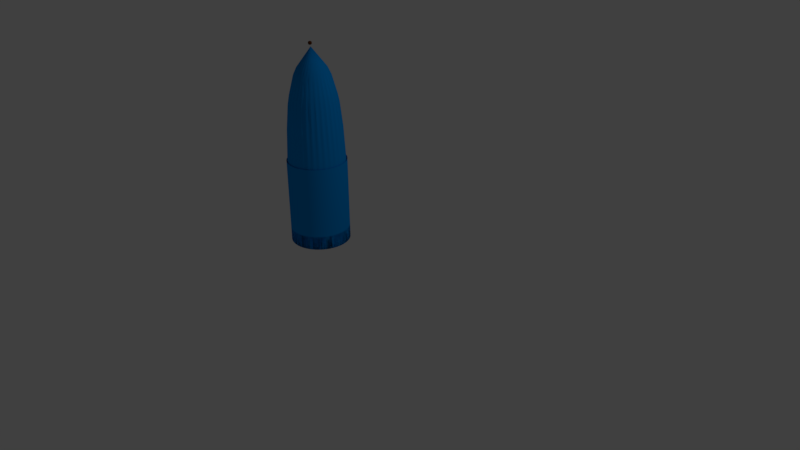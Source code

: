 # Source: flasche.blend  (saved by Blender 2.77.0; exported with 4.5.12 LTS)
import bpy
from mathutils import Matrix  # noqa: F401  (used for matrix-valued properties, if any)

bpy.ops.wm.read_factory_settings(use_empty=True)
scene = bpy.context.scene
scene.name = 'Scene'

# ---- collections
col_collection_1 = bpy.data.collections.new('Collection 1'); scene.collection.children.link(col_collection_1)

# ---- materials (node trees are filled in below, after node groups)
mat_material = bpy.data.materials.new('Material')
mat_material.alpha_threshold = 0.0
mat_material.use_transparent_shadow = False
mat_material.diffuse_color = (0.0, 0.277, 0.8, 1.0)
mat_material.roughness = 0.5
mat_material_001 = bpy.data.materials.new('Material.001')
mat_material_001.alpha_threshold = 0.0
mat_material_001.use_transparent_shadow = False
mat_material_001.diffuse_color = (0.1107, 0.02912, 0.0, 1.0)
mat_material_001.roughness = 0.5

# ---- material node trees

# ---- world
world_world = bpy.data.worlds.new('World'); scene.world = world_world
world_world.color = (0.05088, 0.05088, 0.05088)
world_world.use_sun_shadow = False
world_world.sun_shadow_jitter_overblur = 0.0
world_world.cycles.sampling_method = 'MANUAL'

# ---- cameras
cam_camera = bpy.data.cameras.new('Camera')
cam_camera.clip_end = 100.0
cam_camera.lens = 35.0
cam_camera.sensor_width = 32.0
cam_camera.sensor_height = 18.0
cam_camera.ortho_scale = 7.314
cam_camera.dof.focus_distance = 0.0
cam_camera.dof.aperture_fstop = 128.0

# ---- lights
light_lamp = bpy.data.lights.new('Lamp', 'POINT')
light_lamp.transmission_factor = 0.0
light_lamp.cutoff_distance = 30.0
light_lamp.energy = 100.0
light_lamp.shadow_buffer_clip_start = 1.001
light_lamp.shadow_soft_size = 0.1
light_lamp.shadow_maximum_resolution = 0.006
light_lamp.use_absolute_resolution = True

# ---- meshes
me_cylinder = bpy.data.meshes.new('Cylinder')
me_cylinder.from_pydata([(0.006758, 0.04045, 6.817), (0.006758, 0.04045, 6.949), (0.01963, 0.03918, 6.817), (0.01963, 0.03918, 6.949), (0.032, 0.03543, 6.817), (0.032, 0.03543, 6.949), (0.0434, 0.02933, 6.817), (0.0434, 0.02933, 6.949), (0.0534, 0.02113, 6.817), (0.0534, 0.02113, 6.949), (0.0616, 0.01113, 6.817), (0.0616, 0.01113, 6.949), (0.0677, -0.0002698, 6.817), (0.0677, -0.0002698, 6.949), (0.07145, -0.01264, 6.817), (0.07145, -0.01264, 6.949), (0.07272, -0.02551, 6.817), (0.07272, -0.02551, 6.949), (0.07145, -0.03838, 6.817), (0.07145, -0.03838, 6.949), (0.0677, -0.05076, 6.817), (0.0677, -0.05076, 6.949), (0.0616, -0.06216, 6.817), (0.0616, -0.06216, 6.949), (0.0534, -0.07216, 6.817), (0.0534, -0.07216, 6.949), (0.0434, -0.08036, 6.817), (0.0434, -0.08036, 6.949), (0.032, -0.08645, 6.817), (0.032, -0.08645, 6.949), (0.01963, -0.09021, 6.817), (0.01963, -0.09021, 6.949), (0.006758, -0.09148, 6.817), (0.006758, -0.09148, 6.949), (-0.006111, -0.09021, 6.817), (-0.006111, -0.09021, 6.949), (-0.01848, -0.08645, 6.817), (-0.01848, -0.08645, 6.949), (-0.02989, -0.08036, 6.817), (-0.02989, -0.08036, 6.949), (-0.03988, -0.07216, 6.817), (-0.03988, -0.07216, 6.949), (-0.04809, -0.06216, 6.817), (-0.04809, -0.06216, 6.949), (-0.05418, -0.05076, 6.817), (-0.05418, -0.05076, 6.949), (-0.05794, -0.03838, 6.817), (-0.05794, -0.03838, 6.949), (-0.0592, -0.02551, 6.817), (-0.0592, -0.02551, 6.949), (-0.05794, -0.01264, 6.817), (-0.05794, -0.01264, 6.949), (-0.05418, -0.0002698, 6.817), (-0.05418, -0.0002698, 6.949), (-0.04809, 0.01113, 6.817), (-0.04809, 0.01113, 6.949), (-0.03988, 0.02113, 6.817), (-0.03988, 0.02113, 6.949), (-0.02989, 0.02933, 6.817), (-0.02989, 0.02933, 6.949), (-0.01848, 0.03543, 6.817), (-0.01848, 0.03543, 6.949), (-0.006111, 0.03918, 6.817), (-0.006111, 0.03918, 6.949), (0.0, 1.0, -1.0), (0.0, 1.0, 1.0), (0.1951, 0.9808, -1.0), (0.1951, 0.9808, 1.0), (0.3827, 0.9239, -1.0), (0.3827, 0.9239, 1.0), (0.5556, 0.8315, -1.0), (0.5556, 0.8315, 1.0), (0.7071, 0.7071, -1.0), (0.7071, 0.7071, 1.0), (0.8315, 0.5556, -1.0), (0.8315, 0.5556, 1.0), (0.9239, 0.3827, -1.0), (0.9239, 0.3827, 1.0), (0.9808, 0.1951, -1.0), (0.9808, 0.1951, 1.0), (1.0, 7.55e-08, -1.0), (1.0, 7.55e-08, 1.0), (0.9808, -0.1951, -1.0), (0.9808, -0.1951, 1.0), (0.9239, -0.3827, -1.0), (0.9239, -0.3827, 1.0), (0.8315, -0.5556, -1.0), (0.8315, -0.5556, 1.0), (0.7071, -0.7071, -1.0), (0.7071, -0.7071, 1.0), (0.5556, -0.8315, -1.0), (0.5556, -0.8315, 1.0), (0.3827, -0.9239, -1.0), (0.3827, -0.9239, 1.0), (0.1951, -0.9808, -1.0), (0.1951, -0.9808, 1.0), (-3.258e-07, -1.0, -1.0), (-3.258e-07, -1.0, 1.0), (-0.1951, -0.9808, -1.0), (-0.1951, -0.9808, 1.0), (-0.3827, -0.9239, -1.0), (-0.3827, -0.9239, 1.0), (-0.5556, -0.8315, -1.0), (-0.5556, -0.8315, 1.0), (-0.7071, -0.7071, -1.0), (-0.7071, -0.7071, 1.0), (-0.8315, -0.5556, -1.0), (-0.8315, -0.5556, 1.0), (-0.9239, -0.3827, -1.0), (-0.9239, -0.3827, 1.0), (-0.9808, -0.1951, -1.0), (-0.9808, -0.1951, 1.0), (-1.0, 9.656e-07, -1.0), (-1.0, 9.656e-07, 1.0), (-0.9808, 0.1951, -1.0), (-0.9808, 0.1951, 1.0), (-0.9239, 0.3827, -1.0), (-0.9239, 0.3827, 1.0), (-0.8315, 0.5556, -1.0), (-0.8315, 0.5556, 1.0), (-0.7071, 0.7071, -1.0), (-0.7071, 0.7071, 1.0), (-0.5556, 0.8315, -1.0), (-0.5556, 0.8315, 1.0), (-0.3827, 0.9239, -1.0), (-0.3827, 0.9239, 1.0), (-0.1951, 0.9808, -1.0), (-0.1951, 0.9808, 1.0), (0.1951, 0.9808, 3.046), (-1.302e-07, 1.0, 3.046), (0.3827, 0.9239, 3.046), (0.5556, 0.8315, 3.046), (0.7071, 0.7071, 3.046), (0.8315, 0.5556, 3.046), (0.9239, 0.3827, 3.046), (0.9808, 0.1951, 3.046), (1.0, 7.55e-08, 3.046), (0.9808, -0.1951, 3.046), (0.9239, -0.3827, 3.046), (0.8315, -0.5556, 3.046), (0.7071, -0.7071, 3.046), (0.5556, -0.8315, 3.046), (0.3827, -0.9239, 3.046), (0.1951, -0.9808, 3.046), (-4.56e-07, -1.0, 3.046), (-0.1951, -0.9808, 3.046), (-0.3827, -0.9239, 3.046), (-0.5556, -0.8315, 3.046), (-0.7071, -0.7071, 3.046), (-0.8315, -0.5556, 3.046), (-0.9239, -0.3827, 3.046), (-0.9808, -0.1951, 3.046), (-1.0, 9.656e-07, 3.046), (-0.9808, 0.1951, 3.046), (-0.9239, 0.3827, 3.046), (-0.8315, 0.5556, 3.046), (-0.7071, 0.7071, 3.046), (-0.5556, 0.8315, 3.046), (-0.3827, 0.9239, 3.046), (-0.1951, 0.9808, 3.046), (-4.339e-07, 1.0, 6.924), (0.1951, 0.9808, 6.924), (0.3827, 0.9239, 6.924), (0.5556, 0.8315, 6.924), (0.7071, 0.7071, 6.924), (0.8315, 0.5556, 6.924), (0.9239, 0.3827, 6.924), (0.9808, 0.1951, 6.924), (1.0, 7.55e-08, 6.924), (0.9808, -0.1951, 6.924), (0.9239, -0.3827, 6.924), (0.8315, -0.5556, 6.924), (0.7071, -0.7071, 6.924), (0.5556, -0.8315, 6.924), (0.3827, -0.9239, 6.924), (0.1951, -0.9808, 6.924), (-7.597e-07, -1.0, 6.924), (-0.1951, -0.9808, 6.924), (-0.3827, -0.9239, 6.924), (-0.5556, -0.8315, 6.924), (-0.7071, -0.7071, 6.924), (-0.8315, -0.5556, 6.924), (-0.9239, -0.3827, 6.924), (-0.9808, -0.1951, 6.924), (-1.0, 9.656e-07, 6.924), (-0.9808, 0.1951, 6.924), (-0.9239, 0.3827, 6.924), (-0.8315, 0.5556, 6.924), (-0.7071, 0.7071, 6.924), (-0.5556, 0.8315, 6.924), (-0.3827, 0.9239, 6.924), (-0.1951, 0.9808, 6.924)], [], [(0, 1, 3, 2), (2, 3, 5, 4), (4, 5, 7, 6), (6, 7, 9, 8), (8, 9, 11, 10), (10, 11, 13, 12), (12, 13, 15, 14), (14, 15, 17, 16), (16, 17, 19, 18), (18, 19, 21, 20), (20, 21, 23, 22), (22, 23, 25, 24), (24, 25, 27, 26), (26, 27, 29, 28), (28, 29, 31, 30), (30, 31, 33, 32), (32, 33, 35, 34), (34, 35, 37, 36), (36, 37, 39, 38), (38, 39, 41, 40), (40, 41, 43, 42), (42, 43, 45, 44), (44, 45, 47, 46), (46, 47, 49, 48), (48, 49, 51, 50), (50, 51, 53, 52), (52, 53, 55, 54), (54, 55, 57, 56), (56, 57, 59, 58), (58, 59, 61, 60), (3, 1, 63, 61, 59, 57, 55, 53, 51, 49, 47, 45, 43, 41, 39, 37, 35, 33, 31, 29, 27, 25, 23, 21, 19, 17, 15, 13, 11, 9, 7, 5), (60, 61, 63, 62), (62, 63, 1, 0), (0, 2, 4, 6, 8, 10, 12, 14, 16, 18, 20, 22, 24, 26, 28, 30, 32, 34, 36, 38, 40, 42, 44, 46, 48, 50, 52, 54, 56, 58, 60, 62), (64, 65, 67, 66), (66, 67, 69, 68), (68, 69, 71, 70), (70, 71, 73, 72), (72, 73, 75, 74), (74, 75, 77, 76), (76, 77, 79, 78), (78, 79, 81, 80), (80, 81, 83, 82), (82, 83, 85, 84), (84, 85, 87, 86), (86, 87, 89, 88), (88, 89, 91, 90), (90, 91, 93, 92), (92, 93, 95, 94), (94, 95, 97, 96), (96, 97, 99, 98), (98, 99, 101, 100), (100, 101, 103, 102), (102, 103, 105, 104), (104, 105, 107, 106), (106, 107, 109, 108), (108, 109, 111, 110), (110, 111, 113, 112), (112, 113, 115, 114), (114, 115, 117, 116), (116, 117, 119, 118), (118, 119, 121, 120), (120, 121, 123, 122), (122, 123, 125, 124), (125, 123, 157, 158), (124, 125, 127, 126), (126, 127, 65, 64), (124, 126, 191, 190), (127, 125, 158, 159), (115, 113, 152, 153), (109, 107, 149, 150), (121, 119, 155, 156), (99, 97, 144, 145), (111, 109, 150, 151), (93, 91, 141, 142), (105, 103, 147, 148), (95, 93, 142, 143), (77, 75, 133, 134), (89, 87, 139, 140), (83, 81, 136, 137), (73, 71, 131, 132), (79, 77, 134, 135), (67, 65, 129, 128), (65, 127, 159, 129), (123, 121, 156, 157), (117, 115, 153, 154), (107, 105, 148, 149), (119, 117, 154, 155), (101, 99, 145, 146), (113, 111, 151, 152), (103, 101, 146, 147), (85, 83, 137, 138), (97, 95, 143, 144), (91, 89, 140, 141), (69, 67, 128, 130), (81, 79, 135, 136), (75, 73, 132, 133), (87, 85, 138, 139), (71, 69, 130, 131), (160, 161, 162, 163, 164, 165, 166, 167, 168, 169, 170, 171, 172, 173, 174, 175, 176, 177, 178, 179, 180, 181, 182, 183, 184, 185, 186, 187, 188, 189, 190, 191), (118, 120, 188, 187), (112, 114, 185, 184), (102, 104, 180, 179), (114, 116, 186, 185), (96, 98, 177, 176), (108, 110, 183, 182), (86, 88, 172, 171), (98, 100, 178, 177), (80, 82, 169, 168), (92, 94, 175, 174), (82, 84, 170, 169), (76, 78, 167, 166), (70, 72, 164, 163), (66, 68, 162, 161), (126, 64, 160, 191), (120, 122, 189, 188), (122, 124, 190, 189), (110, 112, 184, 183), (104, 106, 181, 180), (116, 118, 187, 186), (94, 96, 176, 175), (106, 108, 182, 181), (88, 90, 173, 172), (100, 102, 179, 178), (90, 92, 174, 173), (72, 74, 165, 164), (84, 86, 171, 170), (78, 80, 168, 167), (68, 70, 163, 162), (74, 76, 166, 165), (64, 66, 161, 160)])
me_cylinder.polygons.foreach_set('use_smooth', [0, 0, 0, 0, 0, 0, 0, 0, 0, 0, 0, 0, 0, 0, 0, 0, 0, 0, 0, 0, 0, 0, 0, 0, 0, 0, 0, 0, 0, 0, 0, 0, 0, 0, 1, 1, 1, 1, 1, 1, 1, 1, 1, 1, 1, 1, 1, 1, 1, 1, 1, 1, 1, 1, 1, 1, 1, 1, 1, 1, 1, 1, 1, 1, 1, 1, 1, 1, 1, 1, 1, 1, 1, 1, 1, 1, 1, 1, 1, 1, 1, 1, 1, 1, 1, 1, 1, 1, 1, 1, 1, 1, 1, 1, 1, 1, 1, 1, 1, 1, 1, 1, 1, 1, 1, 1, 1, 1, 1, 1, 1, 1, 1, 1, 1, 1, 1, 1, 1, 1, 1, 1, 1, 1, 1, 1, 1, 1, 1, 1, 1])
me_cylinder.polygons.foreach_set('material_index', [1, 1, 1, 1, 1, 1, 1, 1, 1, 1, 1, 1, 1, 1, 1, 1, 1, 1, 1, 1, 1, 1, 1, 1, 1, 1, 1, 1, 1, 1, 1, 1, 1, 1, 0, 0, 0, 0, 0, 0, 0, 0, 0, 0, 0, 0, 0, 0, 0, 0, 0, 0, 0, 0, 0, 0, 0, 0, 0, 0, 0, 0, 0, 0, 0, 0, 0, 0, 0, 0, 0, 0, 0, 0, 0, 0, 0, 0, 0, 0, 0, 0, 0, 0, 0, 0, 0, 0, 0, 0, 0, 0, 0, 0, 0, 0, 0, 0, 0, 0, 0, 0, 0, 0, 0, 0, 0, 0, 0, 0, 0, 0, 0, 0, 0, 0, 0, 0, 0, 0, 0, 0, 0, 0, 0, 0, 0, 0, 0, 0, 0])
me_cylinder.materials.append(mat_material)
me_cylinder.materials.append(mat_material_001)
me_cylinder.use_remesh_preserve_volume = False
me_cylinder.use_remesh_preserve_attributes = False
me_cylinder.use_mirror_vertex_groups = False
me_cylinder.update()

# ---- objects
ob_cylinder = bpy.data.objects.new('Cylinder', me_cylinder)
ob_lamp = bpy.data.objects.new('Lamp', light_lamp)
ob_camera = bpy.data.objects.new('Camera', cam_camera)

# ---- transforms, parenting, visibility, modifiers, constraints
ob_cylinder.location = (0.1705, -0.9529, 0.5982)
ob_cylinder.scale = (0.3434, 0.3434, 0.3434)
ob_cylinder.lineart.crease_threshold = 0.0
_m = ob_cylinder.modifiers.new('Curve', 'CURVE')
_m = ob_cylinder.modifiers.new('Subsurf', 'SUBSURF')
_m.uv_smooth = 'PRESERVE_CORNERS'
_m.quality = 2
_m.show_only_control_edges = False
ob_lamp.location = (4.076, 1.005, 5.904)
ob_lamp.rotation_euler = (0.6503, 0.05522, 1.866)
ob_lamp.lock_rotations_4d = False
ob_lamp.empty_display_type = 'ARROWS'
ob_lamp.color = (0.0, 0.0, 0.0, 0.0)
ob_lamp.lineart.crease_threshold = 0.0
ob_camera.location = (7.481, -6.508, 5.344)
ob_camera.rotation_euler = (1.109, 0.01082, 0.8149)
ob_camera.lock_rotations_4d = False
ob_camera.empty_display_type = 'ARROWS'
ob_camera.color = (0.0, 0.0, 0.0, 0.0)
ob_camera.display_type = 'WIRE'
ob_camera.lineart.crease_threshold = 0.0

# ---- collection membership
col_collection_1.objects.link(ob_cylinder)
col_collection_1.objects.link(ob_lamp)
col_collection_1.objects.link(ob_camera)

# ---- scene / render settings (as saved in the file)
scene.camera = ob_camera
scene.frame_start = 1; scene.frame_end = 250; scene.frame_set(1)
scene.render.engine = 'BLENDER_EEVEE_NEXT'
scene.render.resolution_percentage = 50
scene.render.dither_intensity = 0.0
scene.cycles.use_denoising = False
scene.cycles.samples = 128
scene.cycles.sampling_pattern = 'TABULATED_SOBOL'
scene.cycles.light_sampling_threshold = 0.0
scene.cycles.use_adaptive_sampling = False
scene.cycles.use_light_tree = False
scene.cycles.blur_glossy = 0.0
scene.cycles.sample_clamp_indirect = 0.0
scene.view_settings.view_transform = 'Standard'
bpy.context.view_layer.update()
